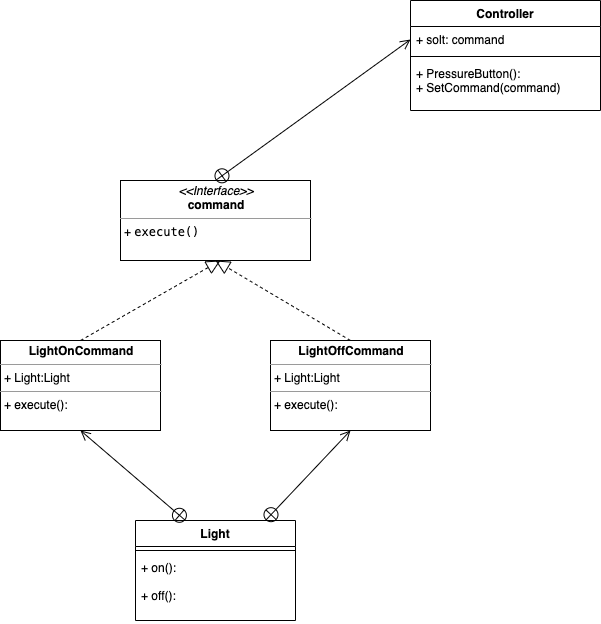

The diagram above was exported from draw.io. Its source (the exported page's mxGraphModel, read from the mxfile embedded in the PNG):
<mxGraphModel dx="1396" dy="813" grid="1" gridSize="10" guides="1" tooltips="1" connect="1" arrows="1" fold="1" page="1" pageScale="1" pageWidth="850" pageHeight="1100" background="#ffffff" math="0" shadow="0">
  <root>
    <mxCell id="0" />
    <mxCell id="1" parent="0" />
    <mxCell id="DLo9TbXi1eE_RDv4y-DA-2" value="&lt;p style=&quot;margin: 0px ; margin-top: 4px ; text-align: center&quot;&gt;&lt;i&gt;&amp;lt;&amp;lt;Interface&amp;gt;&amp;gt;&lt;/i&gt;&lt;br&gt;&lt;b&gt;command&lt;/b&gt;&lt;/p&gt;&lt;hr size=&quot;1&quot;&gt;&lt;p style=&quot;margin: 0px ; margin-left: 4px&quot;&gt;&lt;/p&gt;&lt;p style=&quot;margin: 0px ; margin-left: 4px&quot;&gt;+&amp;nbsp;&lt;span style=&quot;font-family: &amp;#34;menlo&amp;#34; ; font-size: 9pt&quot;&gt;execute&lt;/span&gt;&lt;span style=&quot;font-family: &amp;#34;menlo&amp;#34; ; font-size: 9pt&quot;&gt;()&lt;/span&gt;&lt;/p&gt;&lt;p style=&quot;margin: 0px ; margin-left: 4px&quot;&gt;&lt;br&gt;&lt;/p&gt;" style="verticalAlign=top;align=left;overflow=fill;fontSize=12;fontFamily=Helvetica;html=1;" vertex="1" parent="1">
      <mxGeometry x="260" y="280" width="190" height="80" as="geometry" />
    </mxCell>
    <mxCell id="DLo9TbXi1eE_RDv4y-DA-15" value="&lt;p style=&quot;margin: 0px ; margin-top: 4px ; text-align: center&quot;&gt;&lt;b&gt;LightOnCommand&lt;/b&gt;&lt;/p&gt;&lt;hr size=&quot;1&quot;&gt;&lt;p style=&quot;margin: 0px ; margin-left: 4px&quot;&gt;+ Light:Light&lt;/p&gt;&lt;hr size=&quot;1&quot;&gt;&lt;p style=&quot;margin: 0px ; margin-left: 4px&quot;&gt;+ execute():&lt;/p&gt;" style="verticalAlign=top;align=left;overflow=fill;fontSize=12;fontFamily=Helvetica;html=1;" vertex="1" parent="1">
      <mxGeometry x="140" y="440" width="160" height="90" as="geometry" />
    </mxCell>
    <mxCell id="DLo9TbXi1eE_RDv4y-DA-16" value="&lt;p style=&quot;margin: 0px ; margin-top: 4px ; text-align: center&quot;&gt;&lt;b&gt;LightOffCommand&lt;/b&gt;&lt;/p&gt;&lt;hr size=&quot;1&quot;&gt;&lt;p style=&quot;margin: 0px ; margin-left: 4px&quot;&gt;+ Light:Light&lt;/p&gt;&lt;hr size=&quot;1&quot;&gt;&lt;p style=&quot;margin: 0px ; margin-left: 4px&quot;&gt;+ execute():&lt;/p&gt;" style="verticalAlign=top;align=left;overflow=fill;fontSize=12;fontFamily=Helvetica;html=1;" vertex="1" parent="1">
      <mxGeometry x="410" y="440" width="160" height="90" as="geometry" />
    </mxCell>
    <mxCell id="DLo9TbXi1eE_RDv4y-DA-17" value="" style="endArrow=block;dashed=1;endFill=0;endSize=12;html=1;exitX=0.5;exitY=0;exitDx=0;exitDy=0;entryX=0.5;entryY=1;entryDx=0;entryDy=0;" edge="1" parent="1" source="DLo9TbXi1eE_RDv4y-DA-16" target="DLo9TbXi1eE_RDv4y-DA-2">
      <mxGeometry width="160" relative="1" as="geometry">
        <mxPoint x="540" y="620" as="sourcePoint" />
        <mxPoint x="700" y="620" as="targetPoint" />
      </mxGeometry>
    </mxCell>
    <mxCell id="DLo9TbXi1eE_RDv4y-DA-18" value="" style="endArrow=block;dashed=1;endFill=0;endSize=12;html=1;exitX=0.5;exitY=0;exitDx=0;exitDy=0;" edge="1" parent="1" source="DLo9TbXi1eE_RDv4y-DA-15">
      <mxGeometry width="160" relative="1" as="geometry">
        <mxPoint x="540" y="620" as="sourcePoint" />
        <mxPoint x="360" y="360" as="targetPoint" />
      </mxGeometry>
    </mxCell>
    <mxCell id="DLo9TbXi1eE_RDv4y-DA-11" value="Light" style="swimlane;fontStyle=1;align=center;verticalAlign=top;childLayout=stackLayout;horizontal=1;startSize=26;horizontalStack=0;resizeParent=1;resizeParentMax=0;resizeLast=0;collapsible=1;marginBottom=0;" vertex="1" parent="1">
      <mxGeometry x="275" y="620" width="160" height="100" as="geometry" />
    </mxCell>
    <mxCell id="DLo9TbXi1eE_RDv4y-DA-20" value="" style="endArrow=open;startArrow=circlePlus;endFill=0;startFill=0;endSize=8;html=1;entryX=0.5;entryY=1;entryDx=0;entryDy=0;" edge="1" parent="DLo9TbXi1eE_RDv4y-DA-11" target="DLo9TbXi1eE_RDv4y-DA-15">
      <mxGeometry width="160" relative="1" as="geometry">
        <mxPoint x="50" as="sourcePoint" />
        <mxPoint x="210" as="targetPoint" />
      </mxGeometry>
    </mxCell>
    <mxCell id="DLo9TbXi1eE_RDv4y-DA-19" value="" style="endArrow=open;startArrow=circlePlus;endFill=0;startFill=0;endSize=8;html=1;entryX=0.5;entryY=1;entryDx=0;entryDy=0;" edge="1" parent="DLo9TbXi1eE_RDv4y-DA-11" target="DLo9TbXi1eE_RDv4y-DA-16">
      <mxGeometry width="160" relative="1" as="geometry">
        <mxPoint x="130" as="sourcePoint" />
        <mxPoint x="290" as="targetPoint" />
      </mxGeometry>
    </mxCell>
    <mxCell id="DLo9TbXi1eE_RDv4y-DA-13" value="" style="line;strokeWidth=1;fillColor=none;align=left;verticalAlign=middle;spacingTop=-1;spacingLeft=3;spacingRight=3;rotatable=0;labelPosition=right;points=[];portConstraint=eastwest;" vertex="1" parent="DLo9TbXi1eE_RDv4y-DA-11">
      <mxGeometry y="26" width="160" height="8" as="geometry" />
    </mxCell>
    <mxCell id="DLo9TbXi1eE_RDv4y-DA-14" value="+ on():&#10;&#10;+ off():" style="text;strokeColor=none;fillColor=none;align=left;verticalAlign=top;spacingLeft=4;spacingRight=4;overflow=hidden;rotatable=0;points=[[0,0.5],[1,0.5]];portConstraint=eastwest;" vertex="1" parent="DLo9TbXi1eE_RDv4y-DA-11">
      <mxGeometry y="34" width="160" height="66" as="geometry" />
    </mxCell>
    <mxCell id="DLo9TbXi1eE_RDv4y-DA-23" value="Controller" style="swimlane;fontStyle=1;align=center;verticalAlign=top;childLayout=stackLayout;horizontal=1;startSize=26;horizontalStack=0;resizeParent=1;resizeParentMax=0;resizeLast=0;collapsible=1;marginBottom=0;" vertex="1" parent="1">
      <mxGeometry x="550" y="100" width="190" height="110" as="geometry" />
    </mxCell>
    <mxCell id="DLo9TbXi1eE_RDv4y-DA-24" value="+ solt: command" style="text;strokeColor=none;fillColor=none;align=left;verticalAlign=top;spacingLeft=4;spacingRight=4;overflow=hidden;rotatable=0;points=[[0,0.5],[1,0.5]];portConstraint=eastwest;" vertex="1" parent="DLo9TbXi1eE_RDv4y-DA-23">
      <mxGeometry y="26" width="190" height="26" as="geometry" />
    </mxCell>
    <mxCell id="DLo9TbXi1eE_RDv4y-DA-25" value="" style="line;strokeWidth=1;fillColor=none;align=left;verticalAlign=middle;spacingTop=-1;spacingLeft=3;spacingRight=3;rotatable=0;labelPosition=right;points=[];portConstraint=eastwest;" vertex="1" parent="DLo9TbXi1eE_RDv4y-DA-23">
      <mxGeometry y="52" width="190" height="8" as="geometry" />
    </mxCell>
    <mxCell id="DLo9TbXi1eE_RDv4y-DA-26" value="+ PressureButton():&#10;+ SetCommand(command)" style="text;strokeColor=none;fillColor=none;align=left;verticalAlign=top;spacingLeft=4;spacingRight=4;overflow=hidden;rotatable=0;points=[[0,0.5],[1,0.5]];portConstraint=eastwest;" vertex="1" parent="DLo9TbXi1eE_RDv4y-DA-23">
      <mxGeometry y="60" width="190" height="50" as="geometry" />
    </mxCell>
    <mxCell id="DLo9TbXi1eE_RDv4y-DA-28" value="" style="endArrow=open;startArrow=circlePlus;endFill=0;startFill=0;endSize=8;html=1;exitX=0.5;exitY=0;exitDx=0;exitDy=0;entryX=0;entryY=0.5;entryDx=0;entryDy=0;" edge="1" parent="1" source="DLo9TbXi1eE_RDv4y-DA-2" target="DLo9TbXi1eE_RDv4y-DA-24">
      <mxGeometry width="160" relative="1" as="geometry">
        <mxPoint x="340" y="210" as="sourcePoint" />
        <mxPoint x="500" y="210" as="targetPoint" />
      </mxGeometry>
    </mxCell>
  </root>
</mxGraphModel>